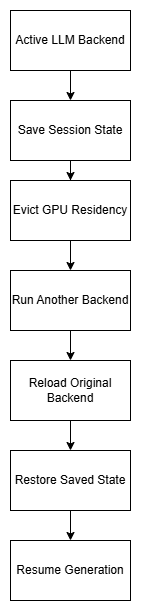

The diagram above was exported from draw.io. Its source (the exported page's mxGraphModel, read from the mxfile embedded in the PNG):
<mxGraphModel dx="957" dy="612" grid="1" gridSize="10" guides="1" tooltips="1" connect="1" arrows="1" fold="1" page="1" pageScale="1" pageWidth="850" pageHeight="1100" math="0" shadow="0">
  <root>
    <mxCell id="0" />
    <mxCell id="1" parent="0" />
    <mxCell id="qn8o8yGSszi4JAac-wZg-3" edge="1" parent="1" source="qn8o8yGSszi4JAac-wZg-1" style="edgeStyle=orthogonalEdgeStyle;rounded=0;orthogonalLoop=1;jettySize=auto;html=1;" target="qn8o8yGSszi4JAac-wZg-2" value="">
      <mxGeometry relative="1" as="geometry" />
    </mxCell>
    <mxCell id="qn8o8yGSszi4JAac-wZg-1" parent="1" style="rounded=0;whiteSpace=wrap;html=1;" value="Active LLM Backend" vertex="1">
      <mxGeometry height="60" width="120" x="370" y="330" as="geometry" />
    </mxCell>
    <mxCell id="qn8o8yGSszi4JAac-wZg-5" edge="1" parent="1" source="qn8o8yGSszi4JAac-wZg-2" style="edgeStyle=orthogonalEdgeStyle;rounded=0;orthogonalLoop=1;jettySize=auto;html=1;" target="qn8o8yGSszi4JAac-wZg-4" value="">
      <mxGeometry relative="1" as="geometry" />
    </mxCell>
    <mxCell id="qn8o8yGSszi4JAac-wZg-2" parent="1" style="rounded=0;whiteSpace=wrap;html=1;" value="Save Session State" vertex="1">
      <mxGeometry height="60" width="120" x="370" y="420" as="geometry" />
    </mxCell>
    <mxCell id="qn8o8yGSszi4JAac-wZg-7" edge="1" parent="1" source="qn8o8yGSszi4JAac-wZg-4" style="edgeStyle=orthogonalEdgeStyle;rounded=0;orthogonalLoop=1;jettySize=auto;html=1;" target="qn8o8yGSszi4JAac-wZg-6" value="">
      <mxGeometry relative="1" as="geometry" />
    </mxCell>
    <mxCell id="qn8o8yGSszi4JAac-wZg-4" parent="1" style="whiteSpace=wrap;html=1;rounded=0;" value="Evict GPU Residency" vertex="1">
      <mxGeometry height="60" width="120" x="370" y="500" as="geometry" />
    </mxCell>
    <mxCell id="qn8o8yGSszi4JAac-wZg-9" edge="1" parent="1" source="qn8o8yGSszi4JAac-wZg-6" style="edgeStyle=orthogonalEdgeStyle;rounded=0;orthogonalLoop=1;jettySize=auto;html=1;" target="qn8o8yGSszi4JAac-wZg-8" value="">
      <mxGeometry relative="1" as="geometry" />
    </mxCell>
    <mxCell id="qn8o8yGSszi4JAac-wZg-6" parent="1" style="whiteSpace=wrap;html=1;rounded=0;" value="Run Another Backend" vertex="1">
      <mxGeometry height="60" width="120" x="370" y="590" as="geometry" />
    </mxCell>
    <mxCell id="qn8o8yGSszi4JAac-wZg-11" edge="1" parent="1" source="qn8o8yGSszi4JAac-wZg-8" style="edgeStyle=orthogonalEdgeStyle;rounded=0;orthogonalLoop=1;jettySize=auto;html=1;" target="qn8o8yGSszi4JAac-wZg-10" value="">
      <mxGeometry relative="1" as="geometry" />
    </mxCell>
    <mxCell id="qn8o8yGSszi4JAac-wZg-8" parent="1" style="whiteSpace=wrap;html=1;rounded=0;" value="Reload Original Backend" vertex="1">
      <mxGeometry height="60" width="120" x="370" y="680" as="geometry" />
    </mxCell>
    <mxCell id="qn8o8yGSszi4JAac-wZg-13" edge="1" parent="1" source="qn8o8yGSszi4JAac-wZg-10" style="edgeStyle=orthogonalEdgeStyle;rounded=0;orthogonalLoop=1;jettySize=auto;html=1;" target="qn8o8yGSszi4JAac-wZg-12" value="">
      <mxGeometry relative="1" as="geometry" />
    </mxCell>
    <mxCell id="qn8o8yGSszi4JAac-wZg-10" parent="1" style="whiteSpace=wrap;html=1;rounded=0;" value="Restore Saved State" vertex="1">
      <mxGeometry height="60" width="120" x="370" y="770" as="geometry" />
    </mxCell>
    <mxCell id="qn8o8yGSszi4JAac-wZg-12" parent="1" style="whiteSpace=wrap;html=1;rounded=0;" value="Resume Generation" vertex="1">
      <mxGeometry height="60" width="120" x="370" y="860" as="geometry" />
    </mxCell>
  </root>
</mxGraphModel>